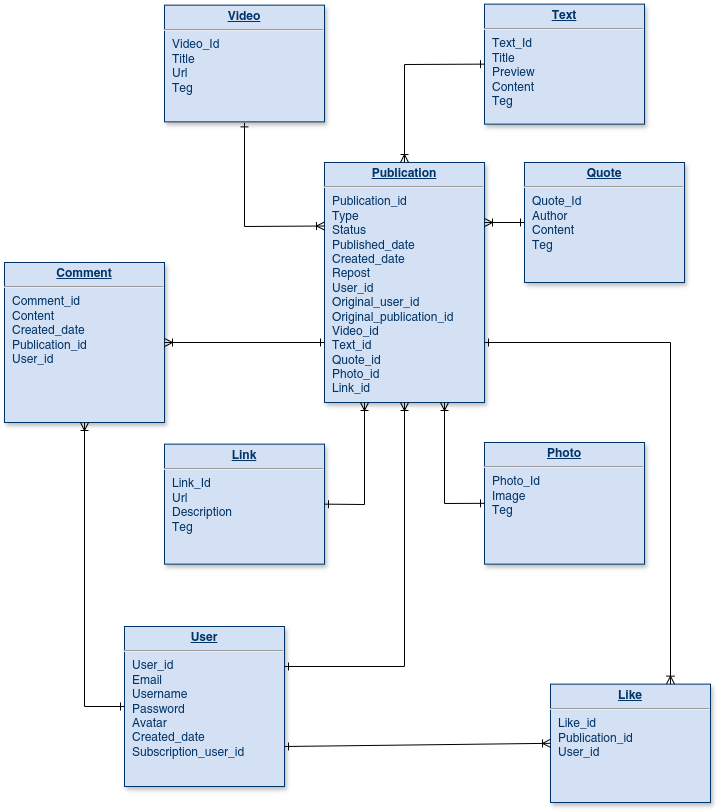

The diagram above was exported from draw.io. Its source (the exported page's mxGraphModel, read from the mxfile embedded in the PNG):
<mxGraphModel dx="1434" dy="738" grid="1" gridSize="10" guides="1" tooltips="1" connect="1" arrows="1" fold="1" page="1" pageScale="1" pageWidth="826" pageHeight="1169" background="none" math="0" shadow="0">
  <root>
    <mxCell id="0" />
    <mxCell id="1" parent="0" />
    <mxCell id="19" value="&lt;p style=&quot;margin: 0px; margin-top: 4px; text-align: center; text-decoration: underline;&quot;&gt;&lt;b&gt;Comment&lt;/b&gt;&lt;/p&gt;&lt;hr&gt;&lt;p style=&quot;margin: 0px; margin-left: 8px;&quot;&gt;Comment_id&lt;br&gt;&lt;/p&gt;&lt;p style=&quot;margin: 0px; margin-left: 8px;&quot;&gt;Content&lt;/p&gt;&lt;p style=&quot;margin: 0px; margin-left: 8px;&quot;&gt;Created_date&lt;/p&gt;&lt;p style=&quot;margin: 0px; margin-left: 8px;&quot;&gt;Publication_id&lt;br&gt;&lt;/p&gt;&lt;p style=&quot;margin: 0px; margin-left: 8px;&quot;&gt;User_id&lt;/p&gt;" style="verticalAlign=top;align=left;overflow=fill;fontSize=12;fontFamily=Helvetica;html=1;strokeColor=#003366;shadow=1;fillColor=#D4E1F5;fontColor=#003366" parent="1" vertex="1">
      <mxGeometry x="120" y="300" width="160" height="160" as="geometry" />
    </mxCell>
    <mxCell id="23" value="&lt;p style=&quot;margin: 0px; margin-top: 4px; text-align: center; text-decoration: underline;&quot;&gt;&lt;b&gt;Publication&lt;/b&gt;&lt;/p&gt;&lt;hr&gt;&lt;p style=&quot;margin: 0px; margin-left: 8px;&quot;&gt;Publication_id&lt;/p&gt;&lt;p style=&quot;margin: 0px; margin-left: 8px;&quot;&gt;Type&lt;/p&gt;&lt;p style=&quot;margin: 0px 0px 0px 8px;&quot;&gt;Status&lt;/p&gt;&lt;p style=&quot;margin: 0px; margin-left: 8px;&quot;&gt;Published_date&lt;br&gt;&lt;/p&gt;&lt;p style=&quot;margin: 0px; margin-left: 8px;&quot;&gt;&lt;span style=&quot;background-color: initial;&quot;&gt;Created_date&lt;/span&gt;&lt;br&gt;&lt;/p&gt;&lt;p style=&quot;margin: 0px; margin-left: 8px;&quot;&gt;Repost&lt;br&gt;&lt;/p&gt;&lt;p style=&quot;margin: 0px; margin-left: 8px;&quot;&gt;User_id&lt;/p&gt;&lt;p style=&quot;margin: 0px; margin-left: 8px;&quot;&gt;Original_user_id&lt;/p&gt;&lt;p style=&quot;margin: 0px; margin-left: 8px;&quot;&gt;Original_publication_id&lt;/p&gt;&lt;p style=&quot;margin: 0px; margin-left: 8px;&quot;&gt;Video_id&lt;/p&gt;&lt;p style=&quot;margin: 0px; margin-left: 8px;&quot;&gt;Text_id&lt;/p&gt;&lt;p style=&quot;margin: 0px; margin-left: 8px;&quot;&gt;Quote_id&lt;/p&gt;&lt;p style=&quot;margin: 0px; margin-left: 8px;&quot;&gt;Photo_id&lt;/p&gt;&lt;p style=&quot;margin: 0px; margin-left: 8px;&quot;&gt;Link_id&lt;/p&gt;" style="verticalAlign=top;align=left;overflow=fill;fontSize=12;fontFamily=Helvetica;html=1;strokeColor=#003366;shadow=1;fillColor=#D4E1F5;fontColor=#003366" parent="1" vertex="1">
      <mxGeometry x="440" y="200" width="160" height="240" as="geometry" />
    </mxCell>
    <mxCell id="25" value="&lt;p style=&quot;margin: 0px; margin-top: 4px; text-align: center; text-decoration: underline;&quot;&gt;&lt;strong&gt;User&lt;/strong&gt;&lt;/p&gt;&lt;hr&gt;&lt;p style=&quot;margin: 0px; margin-left: 8px;&quot;&gt;User_id&lt;/p&gt;&lt;p style=&quot;margin: 0px; margin-left: 8px;&quot;&gt;Email&lt;/p&gt;&lt;p style=&quot;margin: 0px; margin-left: 8px;&quot;&gt;Username&lt;/p&gt;&lt;p style=&quot;margin: 0px; margin-left: 8px;&quot;&gt;Password&lt;/p&gt;&lt;p style=&quot;margin: 0px; margin-left: 8px;&quot;&gt;Avatar&lt;/p&gt;&lt;p style=&quot;margin: 0px; margin-left: 8px;&quot;&gt;Created_date&lt;/p&gt;&lt;p style=&quot;margin: 0px; margin-left: 8px;&quot;&gt;&lt;span style=&quot;white-space: pre-wrap;&quot; data-src-align=&quot;0:8&quot; class=&quot;EzKURWReUAB5oZgtQNkl&quot;&gt;Subscription_user_id&lt;/span&gt;&lt;br&gt;&lt;/p&gt;" style="verticalAlign=top;align=left;overflow=fill;fontSize=12;fontFamily=Helvetica;html=1;strokeColor=#003366;shadow=1;fillColor=#D4E1F5;fontColor=#003366" parent="1" vertex="1">
      <mxGeometry x="240" y="664" width="160" height="160" as="geometry" />
    </mxCell>
    <mxCell id="35" value="&lt;p style=&quot;margin: 0px; margin-top: 4px; text-align: center; text-decoration: underline;&quot;&gt;&lt;strong&gt;Video&lt;/strong&gt;&lt;/p&gt;&lt;hr&gt;&lt;p style=&quot;margin: 0px; margin-left: 8px;&quot;&gt;Video_Id&lt;/p&gt;&lt;p style=&quot;margin: 0px; margin-left: 8px;&quot;&gt;Title&lt;/p&gt;&lt;p style=&quot;margin: 0px; margin-left: 8px;&quot;&gt;Url&lt;/p&gt;&lt;p style=&quot;margin: 0px; margin-left: 8px;&quot;&gt;Teg&lt;/p&gt;" style="verticalAlign=top;align=left;overflow=fill;fontSize=12;fontFamily=Helvetica;html=1;strokeColor=#003366;shadow=1;fillColor=#D4E1F5;fontColor=#003366" parent="1" vertex="1">
      <mxGeometry x="280" y="42.64" width="160" height="116.72" as="geometry" />
    </mxCell>
    <mxCell id="Bu_hMBb6ncxbFsUqz1-H-121" value="&lt;p style=&quot;margin: 0px; margin-top: 4px; text-align: center; text-decoration: underline;&quot;&gt;&lt;strong&gt;Text&lt;/strong&gt;&lt;/p&gt;&lt;hr&gt;&lt;p style=&quot;margin: 0px; margin-left: 8px;&quot;&gt;Text_Id&lt;/p&gt;&lt;p style=&quot;margin: 0px; margin-left: 8px;&quot;&gt;Title&lt;/p&gt;&lt;p style=&quot;margin: 0px; margin-left: 8px;&quot;&gt;Preview&lt;/p&gt;&lt;p style=&quot;margin: 0px; margin-left: 8px;&quot;&gt;&lt;span style=&quot;white-space: pre-wrap; background-color: initial;&quot;&gt;Content&lt;/span&gt;&lt;/p&gt;&lt;p style=&quot;margin: 0px; margin-left: 8px;&quot;&gt;&lt;span style=&quot;background-color: initial;&quot;&gt;Teg&lt;/span&gt;&lt;br&gt;&lt;/p&gt;" style="verticalAlign=top;align=left;overflow=fill;fontSize=12;fontFamily=Helvetica;html=1;strokeColor=#003366;shadow=1;fillColor=#D4E1F5;fontColor=#003366" parent="1" vertex="1">
      <mxGeometry x="600" y="41.640000000000015" width="160" height="120" as="geometry" />
    </mxCell>
    <mxCell id="Bu_hMBb6ncxbFsUqz1-H-126" value="&lt;p style=&quot;margin: 0px; margin-top: 4px; text-align: center; text-decoration: underline;&quot;&gt;&lt;b&gt;Quote&lt;/b&gt;&lt;/p&gt;&lt;hr&gt;&lt;p style=&quot;margin: 0px; margin-left: 8px;&quot;&gt;Quote_Id&lt;/p&gt;&lt;p style=&quot;margin: 0px; margin-left: 8px;&quot;&gt;&lt;span style=&quot;white-space: pre-wrap;&quot; data-src-align=&quot;0:5&quot; class=&quot;EzKURWReUAB5oZgtQNkl&quot;&gt;Author&lt;/span&gt;&lt;br&gt;&lt;/p&gt;&lt;p style=&quot;margin: 0px; margin-left: 8px;&quot;&gt;&lt;span style=&quot;white-space: pre-wrap;&quot;&gt;Content&lt;/span&gt;&lt;br&gt;&lt;/p&gt;&lt;p style=&quot;margin: 0px; margin-left: 8px;&quot;&gt;&lt;span style=&quot;background-color: initial;&quot;&gt;Teg&lt;/span&gt;&lt;/p&gt;" style="verticalAlign=top;align=left;overflow=fill;fontSize=12;fontFamily=Helvetica;html=1;strokeColor=#003366;shadow=1;fillColor=#D4E1F5;fontColor=#003366" parent="1" vertex="1">
      <mxGeometry x="640" y="200" width="160" height="120" as="geometry" />
    </mxCell>
    <mxCell id="En4P59nBTayrIF0M59aB-35" value="&lt;p style=&quot;margin: 0px; margin-top: 4px; text-align: center; text-decoration: underline;&quot;&gt;&lt;b&gt;Photo&lt;/b&gt;&lt;/p&gt;&lt;hr&gt;&lt;p style=&quot;margin: 0px; margin-left: 8px;&quot;&gt;Photo_Id&lt;/p&gt;&lt;p style=&quot;margin: 0px; margin-left: 8px;&quot;&gt;&lt;span style=&quot;white-space: pre-wrap;&quot; data-src-align=&quot;0:5&quot; class=&quot;EzKURWReUAB5oZgtQNkl&quot;&gt;Image&lt;/span&gt;&lt;/p&gt;&lt;p style=&quot;margin: 0px; margin-left: 8px;&quot;&gt;Teg&lt;/p&gt;" style="verticalAlign=top;align=left;overflow=fill;fontSize=12;fontFamily=Helvetica;html=1;strokeColor=#003366;shadow=1;fillColor=#D4E1F5;fontColor=#003366" parent="1" vertex="1">
      <mxGeometry x="600" y="480" width="160" height="121.64" as="geometry" />
    </mxCell>
    <mxCell id="En4P59nBTayrIF0M59aB-36" value="&lt;p style=&quot;margin: 0px; margin-top: 4px; text-align: center; text-decoration: underline;&quot;&gt;&lt;b&gt;Link&lt;/b&gt;&lt;/p&gt;&lt;hr&gt;&lt;p style=&quot;margin: 0px; margin-left: 8px;&quot;&gt;Link_Id&lt;/p&gt;&lt;p style=&quot;margin: 0px; margin-left: 8px;&quot;&gt;&lt;span style=&quot;white-space: pre-wrap;&quot; data-src-align=&quot;0:5&quot; class=&quot;EzKURWReUAB5oZgtQNkl&quot;&gt;Url&lt;/span&gt;&lt;/p&gt;&lt;p style=&quot;margin: 0px; margin-left: 8px;&quot;&gt;&lt;span style=&quot;white-space: pre-wrap;&quot; data-src-align=&quot;0:5&quot; class=&quot;EzKURWReUAB5oZgtQNkl&quot;&gt;Description&lt;/span&gt;&lt;/p&gt;&lt;p style=&quot;margin: 0px; margin-left: 8px;&quot;&gt;Teg&lt;/p&gt;" style="verticalAlign=top;align=left;overflow=fill;fontSize=12;fontFamily=Helvetica;html=1;strokeColor=#003366;shadow=1;fillColor=#D4E1F5;fontColor=#003366" parent="1" vertex="1">
      <mxGeometry x="280" y="481.64" width="160" height="120" as="geometry" />
    </mxCell>
    <mxCell id="KBRTVxKUymFoqiNVbtnT-36" value="" style="endArrow=ERone;html=1;rounded=0;startArrow=ERoneToMany;startFill=0;endFill=0;exitX=0.5;exitY=0;exitDx=0;exitDy=0;entryX=0;entryY=0.5;entryDx=0;entryDy=0;" parent="1" source="23" target="Bu_hMBb6ncxbFsUqz1-H-121" edge="1">
      <mxGeometry width="50" height="50" relative="1" as="geometry">
        <mxPoint x="495" y="150" as="sourcePoint" />
        <mxPoint x="545" y="99.99999999999999" as="targetPoint" />
        <Array as="points">
          <mxPoint x="520" y="102" />
        </Array>
      </mxGeometry>
    </mxCell>
    <mxCell id="KBRTVxKUymFoqiNVbtnT-37" value="" style="endArrow=ERone;html=1;rounded=0;startArrow=ERoneToMany;startFill=0;endFill=0;entryX=0;entryY=0.75;entryDx=0;entryDy=0;exitX=1;exitY=0.5;exitDx=0;exitDy=0;" parent="1" source="19" target="23" edge="1">
      <mxGeometry width="50" height="50" relative="1" as="geometry">
        <mxPoint x="380" y="360" as="sourcePoint" />
        <mxPoint x="430" y="310" as="targetPoint" />
      </mxGeometry>
    </mxCell>
    <mxCell id="KBRTVxKUymFoqiNVbtnT-38" value="" style="endArrow=ERone;html=1;rounded=0;startArrow=ERoneToMany;startFill=0;endFill=0;entryX=0.5;entryY=1;entryDx=0;entryDy=0;exitX=0;exitY=0.25;exitDx=0;exitDy=0;" parent="1" edge="1">
      <mxGeometry width="50" height="50" relative="1" as="geometry">
        <mxPoint x="440" y="263.5" as="sourcePoint" />
        <mxPoint x="360" y="160.36" as="targetPoint" />
        <Array as="points">
          <mxPoint x="360" y="264" />
        </Array>
      </mxGeometry>
    </mxCell>
    <mxCell id="KBRTVxKUymFoqiNVbtnT-39" value="" style="endArrow=ERone;html=1;rounded=0;startArrow=ERoneToMany;startFill=0;endFill=0;exitX=0.25;exitY=1;exitDx=0;exitDy=0;entryX=1;entryY=0.5;entryDx=0;entryDy=0;" parent="1" source="23" target="En4P59nBTayrIF0M59aB-36" edge="1">
      <mxGeometry width="50" height="50" relative="1" as="geometry">
        <mxPoint x="450" y="530" as="sourcePoint" />
        <mxPoint x="500" y="480" as="targetPoint" />
        <Array as="points">
          <mxPoint x="480" y="542" />
        </Array>
      </mxGeometry>
    </mxCell>
    <mxCell id="KBRTVxKUymFoqiNVbtnT-40" value="" style="endArrow=ERone;html=1;rounded=0;startArrow=ERoneToMany;startFill=0;endFill=0;entryX=0;entryY=0.5;entryDx=0;entryDy=0;exitX=0.75;exitY=1;exitDx=0;exitDy=0;" parent="1" source="23" target="En4P59nBTayrIF0M59aB-35" edge="1">
      <mxGeometry width="50" height="50" relative="1" as="geometry">
        <mxPoint x="530" y="510" as="sourcePoint" />
        <mxPoint x="580" y="460" as="targetPoint" />
        <Array as="points">
          <mxPoint x="560" y="541" />
        </Array>
      </mxGeometry>
    </mxCell>
    <mxCell id="KBRTVxKUymFoqiNVbtnT-41" value="" style="endArrow=ERone;html=1;rounded=0;startArrow=ERoneToMany;startFill=0;endFill=0;entryX=0;entryY=0.5;entryDx=0;entryDy=0;exitX=1;exitY=0.25;exitDx=0;exitDy=0;" parent="1" source="23" target="Bu_hMBb6ncxbFsUqz1-H-126" edge="1">
      <mxGeometry width="50" height="50" relative="1" as="geometry">
        <mxPoint x="620" y="430" as="sourcePoint" />
        <mxPoint x="670" y="380" as="targetPoint" />
      </mxGeometry>
    </mxCell>
    <mxCell id="KBRTVxKUymFoqiNVbtnT-42" value="" style="endArrow=ERone;html=1;rounded=0;startArrow=ERoneToMany;startFill=0;endFill=0;entryX=1;entryY=0.25;entryDx=0;entryDy=0;exitX=0.5;exitY=1;exitDx=0;exitDy=0;" parent="1" source="23" target="25" edge="1">
      <mxGeometry width="50" height="50" relative="1" as="geometry">
        <mxPoint x="430" y="720" as="sourcePoint" />
        <mxPoint x="590" y="720" as="targetPoint" />
        <Array as="points">
          <mxPoint x="520" y="704" />
        </Array>
      </mxGeometry>
    </mxCell>
    <mxCell id="KBRTVxKUymFoqiNVbtnT-47" value="&lt;p style=&quot;margin: 0px; margin-top: 4px; text-align: center; text-decoration: underline;&quot;&gt;&lt;b&gt;Like&lt;/b&gt;&lt;/p&gt;&lt;hr&gt;&lt;p style=&quot;margin: 0px; margin-left: 8px;&quot;&gt;Like_id&lt;br&gt;Publication_id&lt;/p&gt;&lt;p style=&quot;margin: 0px; margin-left: 8px;&quot;&gt;User_id&lt;/p&gt;" style="verticalAlign=top;align=left;overflow=fill;fontSize=12;fontFamily=Helvetica;html=1;strokeColor=#003366;shadow=1;fillColor=#D4E1F5;fontColor=#003366" parent="1" vertex="1">
      <mxGeometry x="666" y="721.64" width="160" height="118.36" as="geometry" />
    </mxCell>
    <mxCell id="KBRTVxKUymFoqiNVbtnT-48" value="" style="endArrow=ERone;html=1;rounded=0;startArrow=ERoneToMany;startFill=0;endFill=0;entryX=0;entryY=0.5;entryDx=0;entryDy=0;exitX=0.5;exitY=1;exitDx=0;exitDy=0;" parent="1" source="19" target="25" edge="1">
      <mxGeometry width="50" height="50" relative="1" as="geometry">
        <mxPoint x="70" y="570" as="sourcePoint" />
        <mxPoint x="190" y="440" as="targetPoint" />
        <Array as="points">
          <mxPoint x="200" y="744" />
        </Array>
      </mxGeometry>
    </mxCell>
    <mxCell id="KBRTVxKUymFoqiNVbtnT-49" value="" style="endArrow=ERone;html=1;rounded=0;startArrow=ERoneToMany;startFill=0;endFill=0;entryX=1;entryY=0.75;entryDx=0;entryDy=0;exitX=0.75;exitY=0;exitDx=0;exitDy=0;" parent="1" source="KBRTVxKUymFoqiNVbtnT-47" target="23" edge="1">
      <mxGeometry width="50" height="50" relative="1" as="geometry">
        <mxPoint x="920" y="725.6399999999999" as="sourcePoint" />
        <mxPoint x="600" y="384" as="targetPoint" />
        <Array as="points">
          <mxPoint x="786" y="380" />
        </Array>
      </mxGeometry>
    </mxCell>
    <mxCell id="KBRTVxKUymFoqiNVbtnT-50" value="" style="endArrow=ERone;html=1;rounded=0;startArrow=ERoneToMany;startFill=0;endFill=0;entryX=1;entryY=0.75;entryDx=0;entryDy=0;exitX=0;exitY=0.5;exitDx=0;exitDy=0;" parent="1" source="KBRTVxKUymFoqiNVbtnT-47" target="25" edge="1">
      <mxGeometry width="50" height="50" relative="1" as="geometry">
        <mxPoint x="540" y="803" as="sourcePoint" />
        <mxPoint x="450" y="834.1800000000001" as="targetPoint" />
        <Array as="points" />
      </mxGeometry>
    </mxCell>
  </root>
</mxGraphModel>